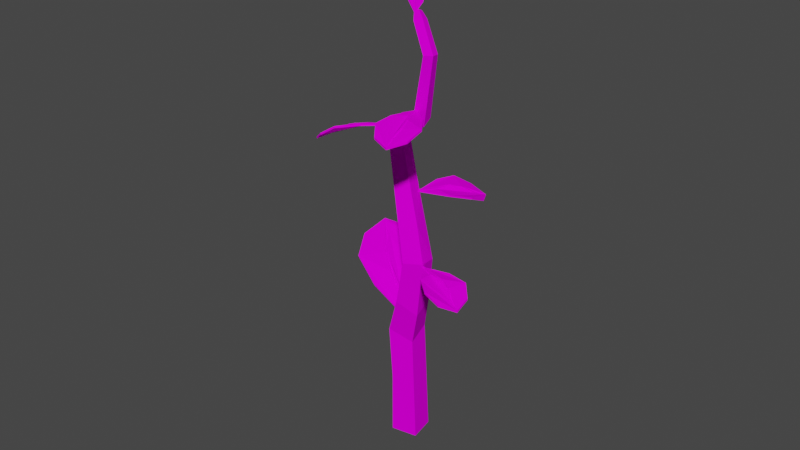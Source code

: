 # Source: plants.blend  (saved by Blender 2.92.15; exported with 4.5.12 LTS)
import bpy
from mathutils import Matrix  # noqa: F401  (used for matrix-valued properties, if any)

bpy.ops.wm.read_factory_settings(use_empty=True)
scene = bpy.context.scene
scene.name = 'Scene'

# ---- collections
col_collection = bpy.data.collections.new('Collection'); scene.collection.children.link(col_collection)

# ---- images (referenced by path relative to the original .blend; pixels are not part of the script)
import os
ASSET_DIR = os.environ.get("B2B_ASSET_DIR", "")  # directory of the original .blend (textures are referenced by path, not embedded)
HERE = os.path.dirname(os.path.abspath(__file__))  # packed textures are extracted next to this script under _unpacked/

def load_image(name, relpath, width, height, colorspace="sRGB"):
    """Load a texture the original file referenced (path relative to the .blend, or extracted next to this script)."""
    p = next((c for c in (os.path.join(HERE, relpath), os.path.join(ASSET_DIR, relpath)) if relpath and os.path.exists(c)), "")
    if p:
        img = bpy.data.images.load(p, check_existing=True)
        img.name = name
    else:  # same state as the original file: an image datablock whose file is absent (Cycles renders it pink)
        img = bpy.data.images.new(name, width, height)
        img.source = "FILE"
        img.filepath = "//" + (relpath or name)
    img.colorspace_settings.name = colorspace
    return img
img_colors_png = load_image('colors.png', 'colors.png', 1024, 1024, 'sRGB')

# ---- materials (node trees are filled in below, after node groups)
mat_material = bpy.data.materials.new('Material')
mat_material.alpha_threshold = 0.0
mat_material.use_transparent_shadow = False
mat_material.line_color = (0.0, 0.0, 0.0, 1.0)

# ---- material node trees
mat_material.use_nodes = True; mat_material.node_tree.nodes.clear()
_N = mat_material.node_tree.nodes; _L = mat_material.node_tree.links
n0 = _N.new('ShaderNodeOutputMaterial'); n0.name = 'Material Output'; n0.location = (300, 300)
n1 = _N.new('ShaderNodeBsdfPrincipled'); n1.name = 'Principled BSDF'; n1.location = (10, 300)
n1.distribution = 'GGX'
n1.subsurface_method = 'BURLEY'
n1.inputs[2].default_value = 0.0
n1.inputs[3].default_value = 1.45
n1.inputs[13].default_value = 0.0
n1.inputs[20].default_value = 0.0
n1.inputs[27].default_value = (0.0, 0.0, 0.0, 1.0)
n1.inputs[28].default_value = 1.0
n2 = _N.new('ShaderNodeTexImage'); n2.name = 'Image Texture'; n2.location = (-310, 170)
n2.image = img_colors_png
_L.new(n1.outputs[0], n0.inputs[0])
_L.new(n2.outputs[0], n1.inputs[0])
n0.is_active_output = True

# ---- world
world_world = bpy.data.worlds.new('World'); scene.world = world_world
world_world.use_nodes = True; world_world.node_tree.nodes.clear()
_N = world_world.node_tree.nodes; _L = world_world.node_tree.links
n0 = _N.new('ShaderNodeOutputWorld'); n0.name = 'World Output'; n0.location = (300, 300)
n1 = _N.new('ShaderNodeBackground'); n1.name = 'Background'; n1.location = (10, 300)
n1.inputs[0].default_value = (0.05088, 0.05088, 0.05088, 1.0)
_L.new(n1.outputs[0], n0.inputs[0])
n0.is_active_output = True
world_world.color = (0.05088, 0.05088, 0.05088)
world_world.use_sun_shadow = False
world_world.sun_shadow_jitter_overblur = 0.0

# ---- meshes
me_cube = bpy.data.meshes.new('Cube')
me_cube.from_pydata([(-0.02798, -0.03805, -0.01121), (-0.03546, 0.0293, -0.009231), (0.02864, 0.0353, 0.01124), (0.03537, -0.03154, 0.009059), (-0.335, 0.01638, 0.7432), (-0.2984, 0.0221, 0.744), (-0.2339, -0.04954, 0.6063), (-0.2225, -0.01124, 0.5802), (-0.2012, -0.0002787, 0.6223), (-0.1433, -0.03393, 0.4744), (-0.09063, -0.08187, 0.5095), (-0.1355, -0.0209, 0.3949), (-0.07537, -0.01161, 0.3821), (-0.06568, -0.06364, 0.3593), (-0.1275, -0.05308, 0.2674), (-0.1428, 0.0112, 0.2908), (-0.3117, -0.0899, 1.055), (-0.3101, -0.07839, 1.05), (-0.3023, -0.07573, 1.06), (-0.3038, -0.08725, 1.064), (-0.2407, -0.1051, 0.9934), (-0.2184, -0.103, 1.004), (-0.2151, -0.127, 1.007), (-0.3, -0.1016, 1.042), (-0.2973, -0.08146, 1.034), (-0.2836, -0.07683, 1.05), (-0.2863, -0.09696, 1.058), (-0.2328, -0.07304, 0.8505), (-0.2045, -0.06554, 0.8435), (-0.1991, -0.09208, 0.8295), (-0.2368, -0.1292, 0.9965), (-0.2882, -0.01384, 0.7339), (-0.2275, -0.099, 0.8364), (-0.3034, -0.01393, 0.7862), (-0.278, 0.003134, 0.7658), (-0.2052, -0.04162, 0.641), (-0.3271, -0.0179, 0.7339), (-0.299, 0.008591, 0.6869), (-0.2751, 0.01637, 0.7183), (-0.2762, -0.02004, 0.7283), (-0.1851, -0.06966, 0.5454), (-0.09638, -0.02849, 0.5007), (-0.1452, -0.06415, 0.578), (-0.1382, -0.08629, 0.4821), (-0.1251, -0.07422, 0.3676), (-0.1425, -0.00932, 0.3687), (-0.073, 0.01741, 0.2859), (-0.06137, -0.04325, 0.267), (-0.07726, -0.04352, 0.137), (-0.08261, 0.01785, 0.1339), (-0.4636, -0.08157, 0.6391), (-0.4662, -0.08077, 0.643), (-0.4545, -0.03894, 0.6477), (-0.4571, -0.03814, 0.6517), (-0.4294, -0.01029, 0.675), (-0.432, -0.009496, 0.6789), (-0.3819, -0.006449, 0.7055), (-0.3845, -0.005651, 0.7094), (-0.3199, -0.01976, 0.7415), (-0.3225, -0.01896, 0.7455), (-0.3681, -0.07422, 0.7284), (-0.3707, -0.07343, 0.7323), (-0.4098, -0.1061, 0.7074), (-0.4125, -0.1053, 0.7113), (-0.4407, -0.1067, 0.6706), (-0.4433, -0.1059, 0.6746), (-0.3291, -0.01747, 0.741), (-0.3279, -0.02552, 0.7434), (-0.3625, -0.036, 0.7265), (-0.3921, -0.05392, 0.7153), (-0.4181, -0.06712, 0.6947), (-0.4382, -0.06911, 0.6686), (-0.4529, -0.07602, 0.653), (-0.4394, -0.06526, 0.6669), (-0.4186, -0.06298, 0.6935), (-0.3947, -0.04975, 0.7129), (-0.3628, -0.03153, 0.7253), (-0.3286, -0.02502, 0.7441), (-0.323, -0.01915, 0.7465), (-0.3294, -0.0183, 0.7422), (-0.3631, -0.03591, 0.7273), (-0.3929, -0.05273, 0.7158), (-0.4189, -0.06569, 0.6951), (-0.4387, -0.06906, 0.6695), (-0.4534, -0.07605, 0.6539), (-0.4397, -0.0659, 0.668), (-0.4193, -0.06224, 0.6941), (-0.3953, -0.04938, 0.7137), (-0.3632, -0.03216, 0.7264), (-0.1017, 0.1503, 0.6146), (-0.1021, 0.1504, 0.6194), (-0.08554, 0.1104, 0.6255), (-0.08595, 0.1104, 0.6303), (-0.09733, 0.06689, 0.6383), (-0.09775, 0.06692, 0.6431), (-0.1381, 0.02787, 0.6347), (-0.1385, 0.0279, 0.6395), (-0.2004, -0.00826, 0.623), (-0.2008, -0.008225, 0.6278), (-0.2003, 0.06539, 0.629), (-0.2007, 0.06542, 0.6338), (-0.1853, 0.12, 0.6303), (-0.1857, 0.12, 0.6351), (-0.1477, 0.1479, 0.6199), (-0.1482, 0.1479, 0.6247), (-0.1938, -0.004292, 0.6286), (-0.2007, 0.0005413, 0.6279), (-0.1788, 0.03351, 0.6329), (-0.1674, 0.0677, 0.6377), (-0.1496, 0.09843, 0.6341), (-0.1249, 0.1184, 0.6253), (-0.1121, 0.1363, 0.6203), (-0.1209, 0.1166, 0.6255), (-0.1461, 0.0959, 0.6344), (-0.1621, 0.06667, 0.6383), (-0.1752, 0.03057, 0.6332), (-0.2005, 0.0003634, 0.629), (-0.2012, -0.008017, 0.6288), (-0.1948, -0.003729, 0.6295), (-0.1789, 0.03357, 0.6339), (-0.1666, 0.06714, 0.6388), (-0.1485, 0.09773, 0.6352), (-0.1251, 0.1184, 0.6263), (-0.1124, 0.1364, 0.6213), (-0.1217, 0.117, 0.6265), (-0.1457, 0.09558, 0.6355), (-0.162, 0.06656, 0.6393), (-0.176, 0.03103, 0.6341), (0.06693, -0.1704, 0.5218), (0.06549, -0.1707, 0.5264), (0.02631, -0.1879, 0.5176), (0.02487, -0.1882, 0.5222), (-0.01947, -0.1781, 0.518), (-0.02091, -0.1784, 0.5225), (-0.05732, -0.1371, 0.5084), (-0.05876, -0.1374, 0.513), (-0.09091, -0.07378, 0.4951), (-0.09234, -0.07407, 0.4997), (-0.0226, -0.07485, 0.5233), (-0.02404, -0.07514, 0.5279), (0.02963, -0.08997, 0.539), (0.02819, -0.09027, 0.5436), (0.06103, -0.1256, 0.5325), (0.05959, -0.1259, 0.5371), (-0.08851, -0.08116, 0.5006), (-0.08402, -0.07421, 0.5025), (-0.05318, -0.09668, 0.5142), (-0.02159, -0.1087, 0.5275), (0.009532, -0.1258, 0.5311), (0.03225, -0.149, 0.5254), (0.05138, -0.1609, 0.5244), (0.03067, -0.153, 0.5245), (0.007182, -0.1293, 0.5301), (-0.02251, -0.114, 0.527), (-0.0559, -0.1002, 0.513), (-0.0845, -0.07458, 0.5034), (-0.09247, -0.0738, 0.5008), (-0.0883, -0.0803, 0.5018), (-0.05345, -0.09667, 0.5152), (-0.02242, -0.1097, 0.5283), (0.008581, -0.127, 0.5317), (0.03201, -0.1489, 0.5264), (0.05117, -0.1608, 0.5254), (0.03077, -0.1523, 0.5256), (0.006582, -0.1299, 0.5309), (-0.02293, -0.1142, 0.5279), (-0.0558, -0.09957, 0.5141), (-0.356, 0.18, 0.3664), (-0.3558, 0.1777, 0.3706), (-0.2861, 0.1933, 0.3803), (-0.2859, 0.191, 0.3846), (-0.2167, 0.1638, 0.376), (-0.2165, 0.1616, 0.3802), (-0.1628, 0.09795, 0.3371), (-0.1626, 0.09566, 0.3414), (-0.1193, 0.003573, 0.2764), (-0.119, 0.001284, 0.2806), (-0.2392, 0.01428, 0.2959), (-0.239, 0.01199, 0.3001), (-0.3248, 0.04551, 0.3176), (-0.3246, 0.04323, 0.3219), (-0.3625, 0.1096, 0.3391), (-0.3623, 0.1073, 0.3433), (-0.1237, 0.01216, 0.2869), (-0.1333, 0.002916, 0.2824), (-0.1817, 0.03934, 0.3084), (-0.2346, 0.06034, 0.3272), (-0.2809, 0.09332, 0.3419), (-0.3084, 0.1364, 0.3544), (-0.3351, 0.1602, 0.3619), (-0.3045, 0.142, 0.3571), (-0.2759, 0.09798, 0.3441), (-0.2316, 0.06784, 0.3312), (-0.176, 0.04403, 0.3106), (-0.1329, 0.00284, 0.2835), (-0.1194, 0.0003464, 0.2813), (-0.1248, 0.01043, 0.2872), (-0.1817, 0.03875, 0.3093), (-0.2334, 0.06112, 0.3287), (-0.2794, 0.0944, 0.3435), (-0.3085, 0.1358, 0.3553), (-0.3353, 0.1594, 0.3627), (-0.3054, 0.1405, 0.3575), (-0.2752, 0.09821, 0.3454), (-0.2313, 0.06761, 0.3322), (-0.1769, 0.04255, 0.311), (-0.1713, -0.277, 0.8447), (-0.1728, -0.2773, 0.8493), (-0.2133, -0.2625, 0.8421), (-0.2147, -0.2628, 0.8467), (-0.2413, -0.2258, 0.8497), (-0.2427, -0.2261, 0.8543), (-0.2425, -0.1693, 0.8527), (-0.2439, -0.1696, 0.8572), (-0.2256, -0.09839, 0.8557), (-0.2271, -0.09869, 0.8603), (-0.1759, -0.1496, 0.8748), (-0.1774, -0.1499, 0.8794), (-0.1471, -0.198, 0.881), (-0.1486, -0.1982, 0.8856), (-0.1467, -0.2429, 0.8642), (-0.1482, -0.2432, 0.8688), (-0.2289, -0.1065, 0.8593), (-0.221, -0.1048, 0.8619), (-0.213, -0.1437, 0.8654), (-0.1976, -0.1759, 0.8724), (-0.1855, -0.2093, 0.8689), (-0.1835, -0.2397, 0.8563), (-0.1769, -0.2605, 0.8508), (-0.1873, -0.2414, 0.8549), (-0.1896, -0.2101, 0.8676), (-0.2017, -0.179, 0.871), (-0.2173, -0.1443, 0.8639), (-0.2216, -0.1049, 0.8628), (-0.227, -0.09865, 0.8614), (-0.2282, -0.1063, 0.8606), (-0.2132, -0.1438, 0.8664), (-0.1989, -0.1762, 0.8731), (-0.1871, -0.2097, 0.8694), (-0.1837, -0.2397, 0.8574), (-0.177, -0.2605, 0.8519), (-0.1868, -0.2412, 0.8561), (-0.1905, -0.2104, 0.8683), (-0.2023, -0.1792, 0.8719), (-0.2169, -0.1441, 0.8652), (-0.3825, -0.02162, 1.082), (-0.3814, -0.02188, 1.084), (-0.3591, -0.01603, 1.077), (-0.358, -0.01629, 1.08), (-0.3355, -0.02602, 1.074), (-0.3344, -0.02628, 1.076), (-0.3202, -0.05138, 1.064), (-0.3191, -0.05164, 1.066), (-0.3099, -0.08821, 1.051), (-0.3088, -0.08847, 1.053), (-0.3447, -0.08237, 1.072), (-0.3436, -0.08263, 1.074), (-0.3701, -0.06984, 1.085), (-0.369, -0.07009, 1.087), (-0.3835, -0.04701, 1.085), (-0.3824, -0.04727, 1.088), (-0.31, -0.0843, 1.054), (-0.3131, -0.08771, 1.056), (-0.3265, -0.07315, 1.065), (-0.3413, -0.06427, 1.076), (-0.3559, -0.05206, 1.081), (-0.366, -0.03691, 1.08), (-0.375, -0.02848, 1.082), (-0.3648, -0.03486, 1.08), (-0.3543, -0.05034, 1.08), (-0.3402, -0.06145, 1.075), (-0.3247, -0.07143, 1.065), (-0.3127, -0.08762, 1.056), (-0.3087, -0.08869, 1.054), (-0.3102, -0.08482, 1.055), (-0.3263, -0.07324, 1.066), (-0.3407, -0.06386, 1.076), (-0.3552, -0.05154, 1.081), (-0.3658, -0.03702, 1.081), (-0.3749, -0.02863, 1.082), (-0.3648, -0.03529, 1.08), (-0.3539, -0.05013, 1.08), (-0.3399, -0.06141, 1.076), (-0.3247, -0.07185, 1.065)], [], [(19, 17, 16), (34, 31, 5), (32, 33, 36), (29, 34, 28), (38, 35, 8), (37, 6, 36), (31, 36, 39), (7, 41, 9), (8, 42, 41), (7, 40, 6), (46, 15, 45), (13, 44, 47), (46, 49, 15), (20, 30, 23, 24), (19, 18, 17), (21, 20, 24, 25), (21, 25, 26, 22), (30, 22, 26, 23), (24, 23, 16, 17), (24, 17, 18, 25), (26, 25, 18, 19), (26, 19, 16, 23), (32, 30, 20, 27), (28, 27, 20, 21), (29, 28, 21, 22), (29, 22, 30, 32), (5, 4, 33, 34), (33, 4, 36), (36, 31, 29, 32), (29, 31, 34), (33, 27, 28, 34), (32, 27, 33), (8, 7, 37, 38), (37, 7, 6), (35, 39, 36, 6), (38, 39, 35), (37, 4, 5, 38), (36, 4, 37), (38, 5, 31, 39), (43, 40, 7, 9), (10, 42, 40, 43), (41, 42, 10), (42, 35, 6, 40), (7, 8, 41), (8, 35, 42), (11, 44, 43, 9), (11, 9, 41, 12), (12, 41, 10, 13), (44, 13, 10, 43), (15, 14, 44, 45), (45, 11, 12, 46), (47, 44, 14), (44, 11, 45), (46, 12, 13, 47), (0, 48, 49, 1), (2, 1, 49, 46), (3, 2, 46, 47), (3, 47, 48, 0), (49, 48, 14, 15), (3, 0, 1, 2), (47, 14, 48), (50, 51, 53, 52), (52, 53, 55, 54), (54, 55, 57, 56), (56, 57, 66, 59, 58), (58, 59, 67, 61, 60), (60, 61, 63, 62), (53, 51, 65, 63, 61, 67, 68, 69, 70, 71, 72, 73, 74, 75, 76, 66, 57, 55), (62, 63, 65, 64), (64, 65, 51, 50), (50, 52, 54, 56, 58, 60, 62, 64), (74, 73, 85, 86), (79, 88, 87, 86, 85, 84, 83, 82, 81, 80, 77, 78), (71, 70, 82, 83), (68, 67, 77, 80), (75, 74, 86, 87), (72, 71, 83, 84), (69, 68, 80, 81), (76, 75, 87, 88), (59, 66, 79, 78), (73, 72, 84, 85), (67, 59, 78, 77), (70, 69, 81, 82), (66, 76, 88, 79), (89, 90, 92, 91), (91, 92, 94, 93), (93, 94, 96, 95), (95, 96, 105, 98, 97), (97, 98, 106, 100, 99), (99, 100, 102, 101), (92, 90, 104, 102, 100, 106, 107, 108, 109, 110, 111, 112, 113, 114, 115, 105, 96, 94), (101, 102, 104, 103), (103, 104, 90, 89), (89, 91, 93, 95, 97, 99, 101, 103), (113, 112, 124, 125), (118, 127, 126, 125, 124, 123, 122, 121, 120, 119, 116, 117), (110, 109, 121, 122), (107, 106, 116, 119), (114, 113, 125, 126), (111, 110, 122, 123), (108, 107, 119, 120), (115, 114, 126, 127), (98, 105, 118, 117), (112, 111, 123, 124), (106, 98, 117, 116), (109, 108, 120, 121), (105, 115, 127, 118), (128, 129, 131, 130), (130, 131, 133, 132), (132, 133, 135, 134), (134, 135, 144, 137, 136), (136, 137, 145, 139, 138), (138, 139, 141, 140), (131, 129, 143, 141, 139, 145, 146, 147, 148, 149, 150, 151, 152, 153, 154, 144, 135, 133), (140, 141, 143, 142), (142, 143, 129, 128), (128, 130, 132, 134, 136, 138, 140, 142), (152, 151, 163, 164), (157, 166, 165, 164, 163, 162, 161, 160, 159, 158, 155, 156), (149, 148, 160, 161), (146, 145, 155, 158), (153, 152, 164, 165), (150, 149, 161, 162), (147, 146, 158, 159), (154, 153, 165, 166), (137, 144, 157, 156), (151, 150, 162, 163), (145, 137, 156, 155), (148, 147, 159, 160), (144, 154, 166, 157), (167, 168, 170, 169), (169, 170, 172, 171), (171, 172, 174, 173), (173, 174, 183, 176, 175), (175, 176, 184, 178, 177), (177, 178, 180, 179), (170, 168, 182, 180, 178, 184, 185, 186, 187, 188, 189, 190, 191, 192, 193, 183, 174, 172), (179, 180, 182, 181), (181, 182, 168, 167), (167, 169, 171, 173, 175, 177, 179, 181), (191, 190, 202, 203), (196, 205, 204, 203, 202, 201, 200, 199, 198, 197, 194, 195), (188, 187, 199, 200), (185, 184, 194, 197), (192, 191, 203, 204), (189, 188, 200, 201), (186, 185, 197, 198), (193, 192, 204, 205), (176, 183, 196, 195), (190, 189, 201, 202), (184, 176, 195, 194), (187, 186, 198, 199), (183, 193, 205, 196), (206, 207, 209, 208), (208, 209, 211, 210), (210, 211, 213, 212), (212, 213, 222, 215, 214), (214, 215, 223, 217, 216), (216, 217, 219, 218), (209, 207, 221, 219, 217, 223, 224, 225, 226, 227, 228, 229, 230, 231, 232, 222, 213, 211), (218, 219, 221, 220), (220, 221, 207, 206), (206, 208, 210, 212, 214, 216, 218, 220), (230, 229, 241, 242), (235, 244, 243, 242, 241, 240, 239, 238, 237, 236, 233, 234), (227, 226, 238, 239), (224, 223, 233, 236), (231, 230, 242, 243), (228, 227, 239, 240), (225, 224, 236, 237), (232, 231, 243, 244), (215, 222, 235, 234), (229, 228, 240, 241), (223, 215, 234, 233), (226, 225, 237, 238), (222, 232, 244, 235), (245, 246, 248, 247), (247, 248, 250, 249), (249, 250, 252, 251), (251, 252, 261, 254, 253), (253, 254, 262, 256, 255), (255, 256, 258, 257), (248, 246, 260, 258, 256, 262, 263, 264, 265, 266, 267, 268, 269, 270, 271, 261, 252, 250), (257, 258, 260, 259), (259, 260, 246, 245), (245, 247, 249, 251, 253, 255, 257, 259), (269, 268, 280, 281), (274, 283, 282, 281, 280, 279, 278, 277, 276, 275, 272, 273), (266, 265, 277, 278), (263, 262, 272, 275), (270, 269, 281, 282), (267, 266, 278, 279), (264, 263, 275, 276), (271, 270, 282, 283), (254, 261, 274, 273), (268, 267, 279, 280), (262, 254, 273, 272), (265, 264, 276, 277), (261, 271, 283, 274)])
_uv = me_cube.uv_layers.new(name='UVMap')
_uv.uv.foreach_set('vector', [0.389, 0.4688, 0.389, 0.4688, 0.389, 0.4688, 0.389, 0.4688, 0.389, 0.4688, 0.389, 0.4688, 0.389, 0.4688, 0.389, 0.4688, 0.389, 0.4688, 0.389, 0.4687, 0.389, 0.4688, 0.389, 0.4688, 0.389, 0.4688, 0.389, 0.4688, 0.389, 0.4688, 0.389, 0.4688, 0.389, 0.4688, 0.389, 0.4688, 0.389, 0.4688, 0.389, 0.4688, 0.389, 0.4688, 0.389, 0.4688, 0.389, 0.4688, 0.389, 0.4688, 0.389, 0.4688, 0.389, 0.4688, 0.389, 0.4688, 0.389, 0.4688, 0.389, 0.4688, 0.389, 0.4688, 0.389, 0.4688, 0.389, 0.4688, 0.389, 0.4688, 0.389, 0.4688, 0.389, 0.4688, 0.389, 0.4688, 0.389, 0.4688, 0.389, 0.4688, 0.389, 0.4688, 0.389, 0.4687, 0.389, 0.4688, 0.389, 0.4688, 0.389, 0.4688, 0.389, 0.4688, 0.389, 0.4688, 0.389, 0.4688, 0.389, 0.4688, 0.389, 0.4687, 0.389, 0.4688, 0.389, 0.4688, 0.389, 0.4688, 0.389, 0.4688, 0.389, 0.4688, 0.389, 0.4688, 0.389, 0.4688, 0.389, 0.4688, 0.389, 0.4688, 0.389, 0.4688, 0.389, 0.4688, 0.389, 0.4688, 0.389, 0.4688, 0.389, 0.4688, 0.389, 0.4688, 0.389, 0.4688, 0.389, 0.4688, 0.389, 0.4688, 0.389, 0.4688, 0.389, 0.4688, 0.389, 0.4688, 0.389, 0.4688, 0.389, 0.4688, 0.389, 0.4688, 0.389, 0.4688, 0.389, 0.4688, 0.389, 0.4688, 0.389, 0.4688, 0.389, 0.4687, 0.389, 0.4688, 0.389, 0.4688, 0.389, 0.4688, 0.389, 0.4687, 0.389, 0.4688, 0.389, 0.4687, 0.389, 0.4688, 0.389, 0.4688, 0.389, 0.4688, 0.389, 0.4687, 0.389, 0.4688, 0.389, 0.4688, 0.389, 0.4688, 0.389, 0.4688, 0.389, 0.4688, 0.389, 0.4688, 0.389, 0.4688, 0.389, 0.4688, 0.389, 0.4688, 0.389, 0.4688, 0.389, 0.4688, 0.389, 0.4688, 0.389, 0.4687, 0.389, 0.4688, 0.389, 0.4687, 0.389, 0.4688, 0.389, 0.4688, 0.389, 0.4688, 0.389, 0.4688, 0.389, 0.4688, 0.389, 0.4688, 0.389, 0.4688, 0.389, 0.4688, 0.389, 0.4688, 0.389, 0.4688, 0.389, 0.4688, 0.389, 0.4688, 0.389, 0.4688, 0.389, 0.4688, 0.389, 0.4688, 0.389, 0.4688, 0.389, 0.4688, 0.389, 0.4688, 0.389, 0.4688, 0.389, 0.4688, 0.389, 0.4688, 0.389, 0.4688, 0.389, 0.4688, 0.389, 0.4688, 0.389, 0.4688, 0.389, 0.4688, 0.389, 0.4688, 0.389, 0.4688, 0.389, 0.4688, 0.389, 0.4688, 0.389, 0.4688, 0.389, 0.4688, 0.389, 0.4688, 0.389, 0.4688, 0.389, 0.4688, 0.389, 0.4688, 0.389, 0.4688, 0.389, 0.4688, 0.389, 0.4688, 0.389, 0.4688, 0.389, 0.4688, 0.389, 0.4688, 0.389, 0.4688, 0.389, 0.4688, 0.389, 0.4688, 0.389, 0.4688, 0.389, 0.4688, 0.389, 0.4688, 0.389, 0.4688, 0.389, 0.4688, 0.389, 0.4688, 0.389, 0.4688, 0.389, 0.4688, 0.389, 0.4688, 0.389, 0.4688, 0.389, 0.4688, 0.389, 0.4688, 0.389, 0.4688, 0.389, 0.4688, 0.389, 0.4688, 0.389, 0.4688, 0.389, 0.4688, 0.389, 0.4688, 0.389, 0.4688, 0.389, 0.4688, 0.389, 0.4688, 0.389, 0.4688, 0.389, 0.4688, 0.389, 0.4688, 0.389, 0.4688, 0.389, 0.4688, 0.389, 0.4688, 0.389, 0.4688, 0.389, 0.4688, 0.389, 0.4688, 0.389, 0.4688, 0.389, 0.4688, 0.389, 0.4688, 0.389, 0.4688, 0.389, 0.4688, 0.389, 0.4688, 0.389, 0.4688, 0.389, 0.4688, 0.389, 0.4688, 0.389, 0.4688, 0.389, 0.4688, 0.389, 0.4688, 0.389, 0.4688, 0.389, 0.4688, 0.389, 0.4688, 0.389, 0.4688, 0.389, 0.4688, 0.389, 0.4688, 0.389, 0.4688, 0.389, 0.4688, 0.389, 0.4688, 0.389, 0.4688, 0.389, 0.4688, 0.389, 0.4688, 0.389, 0.4688, 0.389, 0.4688, 0.389, 0.4688, 0.389, 0.4688, 0.389, 0.4688, 0.389, 0.4688, 0.389, 0.4688, 0.389, 0.4688, 0.389, 0.4688, 0.389, 0.4688, 0.389, 0.4688, 0.389, 0.4688, 0.389, 0.4688, 0.389, 0.4688, 0.389, 0.4688, 0.389, 0.4688, 0.389, 0.4688, 0.41, 0.4112, 0.41, 0.4112, 0.41, 0.4112, 0.41, 0.4112, 0.41, 0.4112, 0.41, 0.4112, 0.41, 0.4112, 0.41, 0.4112, 0.41, 0.4112, 0.41, 0.4112, 0.41, 0.4112, 0.41, 0.4112, 0.41, 0.4112, 0.41, 0.4112, 0.41, 0.4112, 0.41, 0.4112, 0.41, 0.4112, 0.41, 0.4112, 0.41, 0.4112, 0.41, 0.4112, 0.41, 0.4112, 0.41, 0.4112, 0.41, 0.4112, 0.41, 0.4112, 0.41, 0.4112, 0.41, 0.4112, 0.41, 0.4112, 0.41, 0.4112, 0.41, 0.4112, 0.41, 0.4112, 0.41, 0.4112, 0.41, 0.4112, 0.41, 0.4112, 0.41, 0.4112, 0.41, 0.4113, 0.41, 0.4112, 0.41, 0.4112, 0.41, 0.4112, 0.41, 0.4112, 0.41, 0.4112, 0.41, 0.4112, 0.41, 0.4112, 0.41, 0.4112, 0.41, 0.4112, 0.41, 0.4112, 0.41, 0.4112, 0.41, 0.4112, 0.41, 0.4112, 0.41, 0.4112, 0.41, 0.4112, 0.41, 0.4112, 0.41, 0.4112, 0.41, 0.4112, 0.41, 0.4112, 0.41, 0.4112, 0.41, 0.4112, 0.41, 0.4112, 0.41, 0.4112, 0.41, 0.4112, 0.41, 0.4112, 0.41, 0.4112, 0.41, 0.4112, 0.41, 0.4112, 0.41, 0.4112, 0.4005, 0.6612, 0.4005, 0.6612, 0.4005, 0.6612, 0.4005, 0.6612, 0.4005, 0.6612, 0.4005, 0.6612, 0.4005, 0.6612, 0.4005, 0.6612, 0.4005, 0.6612, 0.4005, 0.6612, 0.4005, 0.6612, 0.4005, 0.6612, 0.41, 0.4112, 0.41, 0.4113, 0.41, 0.4113, 0.41, 0.4112, 0.41, 0.4112, 0.41, 0.4112, 0.41, 0.4112, 0.41, 0.4112, 0.41, 0.4112, 0.41, 0.4112, 0.41, 0.4112, 0.41, 0.4112, 0.41, 0.4112, 0.41, 0.4112, 0.41, 0.4112, 0.41, 0.4112, 0.41, 0.4112, 0.41, 0.4112, 0.41, 0.4112, 0.41, 0.4112, 0.41, 0.4112, 0.41, 0.4112, 0.41, 0.4112, 0.41, 0.4112, 0.41, 0.4112, 0.41, 0.4112, 0.41, 0.4112, 0.41, 0.4112, 0.41, 0.4112, 0.41, 0.4112, 0.41, 0.4112, 0.41, 0.4112, 0.41, 0.4112, 0.41, 0.4112, 0.41, 0.4112, 0.41, 0.4112, 0.41, 0.4113, 0.41, 0.4112, 0.41, 0.4112, 0.41, 0.4113, 0.41, 0.4112, 0.41, 0.4112, 0.41, 0.4112, 0.41, 0.4112, 0.41, 0.4112, 0.41, 0.4112, 0.41, 0.4112, 0.41, 0.4112, 0.41, 0.4112, 0.41, 0.4112, 0.41, 0.4112, 0.41, 0.4112, 0.41, 0.4112, 0.41, 0.4112, 0.41, 0.4112, 0.41, 0.4112, 0.41, 0.4112, 0.41, 0.4112, 0.41, 0.4112, 0.41, 0.4112, 0.41, 0.4112, 0.41, 0.4112, 0.41, 0.4112, 0.41, 0.4112, 0.41, 0.4112, 0.41, 0.4112, 0.41, 0.4112, 0.41, 0.4112, 0.41, 0.4112, 0.41, 0.4112, 0.41, 0.4112, 0.41, 0.4112, 0.41, 0.4112, 0.41, 0.4112, 0.41, 0.4112, 0.41, 0.4112, 0.41, 0.4112, 0.41, 0.4112, 0.41, 0.4113, 0.41, 0.4112, 0.41, 0.4112, 0.41, 0.4112, 0.41, 0.4112, 0.41, 0.4112, 0.41, 0.4112, 0.41, 0.4112, 0.41, 0.4112, 0.41, 0.4112, 0.41, 0.4112, 0.41, 0.4112, 0.41, 0.4112, 0.41, 0.4112, 0.41, 0.4112, 0.41, 0.4112, 0.41, 0.4112, 0.41, 0.4112, 0.41, 0.4112, 0.41, 0.4112, 0.41, 0.4112, 0.41, 0.4112, 0.41, 0.4112, 0.41, 0.4112, 0.41, 0.4112, 0.41, 0.4112, 0.41, 0.4112, 0.41, 0.4112, 0.41, 0.4112, 0.41, 0.4112, 0.4005, 0.6612, 0.4005, 0.6612, 0.4005, 0.6612, 0.4005, 0.6612, 0.4005, 0.6612, 0.4005, 0.6612, 0.4005, 0.6612, 0.4005, 0.6612, 0.4005, 0.6612, 0.4005, 0.6612, 0.4005, 0.6612, 0.4005, 0.6612, 0.41, 0.4112, 0.41, 0.4113, 0.41, 0.4113, 0.41, 0.4112, 0.41, 0.4112, 0.41, 0.4112, 0.41, 0.4112, 0.41, 0.4112, 0.41, 0.4112, 0.41, 0.4112, 0.41, 0.4112, 0.41, 0.4112, 0.41, 0.4112, 0.41, 0.4112, 0.41, 0.4112, 0.41, 0.4112, 0.41, 0.4112, 0.41, 0.4112, 0.41, 0.4112, 0.41, 0.4112, 0.41, 0.4112, 0.41, 0.4112, 0.41, 0.4112, 0.41, 0.4112, 0.41, 0.4112, 0.41, 0.4112, 0.41, 0.4112, 0.41, 0.4112, 0.41, 0.4112, 0.41, 0.4112, 0.41, 0.4112, 0.41, 0.4112, 0.41, 0.4112, 0.41, 0.4112, 0.41, 0.4112, 0.41, 0.4112, 0.41, 0.4113, 0.41, 0.4112, 0.41, 0.4112, 0.41, 0.4113, 0.41, 0.4112, 0.41, 0.4112, 0.41, 0.4112, 0.41, 0.4112, 0.41, 0.4112, 0.41, 0.4112, 0.41, 0.4112, 0.41, 0.4112, 0.41, 0.4112, 0.41, 0.4112, 0.41, 0.4112, 0.41, 0.4112, 0.41, 0.4112, 0.41, 0.4112, 0.41, 0.4112, 0.41, 0.4112, 0.41, 0.4112, 0.41, 0.4112, 0.41, 0.4112, 0.41, 0.4112, 0.41, 0.4112, 0.41, 0.4112, 0.41, 0.4112, 0.41, 0.4112, 0.41, 0.4112, 0.41, 0.4112, 0.41, 0.4112, 0.41, 0.4112, 0.41, 0.4112, 0.41, 0.4112, 0.41, 0.4112, 0.41, 0.4112, 0.41, 0.4112, 0.41, 0.4112, 0.41, 0.4112, 0.41, 0.4112, 0.41, 0.4112, 0.41, 0.4112, 0.41, 0.4113, 0.41, 0.4112, 0.41, 0.4112, 0.41, 0.4112, 0.41, 0.4112, 0.41, 0.4112, 0.41, 0.4112, 0.41, 0.4112, 0.41, 0.4112, 0.41, 0.4112, 0.41, 0.4112, 0.41, 0.4112, 0.41, 0.4112, 0.41, 0.4112, 0.41, 0.4112, 0.41, 0.4112, 0.41, 0.4112, 0.41, 0.4112, 0.41, 0.4112, 0.41, 0.4112, 0.41, 0.4112, 0.41, 0.4112, 0.41, 0.4112, 0.41, 0.4112, 0.41, 0.4112, 0.41, 0.4112, 0.41, 0.4112, 0.41, 0.4112, 0.41, 0.4112, 0.41, 0.4112, 0.4005, 0.6612, 0.4005, 0.6612, 0.4005, 0.6612, 0.4005, 0.6612, 0.4005, 0.6612, 0.4005, 0.6612, 0.4005, 0.6612, 0.4005, 0.6612, 0.4005, 0.6612, 0.4005, 0.6612, 0.4005, 0.6612, 0.4005, 0.6612, 0.41, 0.4112, 0.41, 0.4113, 0.41, 0.4113, 0.41, 0.4112, 0.41, 0.4112, 0.41, 0.4112, 0.41, 0.4112, 0.41, 0.4112, 0.41, 0.4112, 0.41, 0.4112, 0.41, 0.4112, 0.41, 0.4112, 0.41, 0.4112, 0.41, 0.4112, 0.41, 0.4112, 0.41, 0.4112, 0.41, 0.4112, 0.41, 0.4112, 0.41, 0.4112, 0.41, 0.4112, 0.41, 0.4112, 0.41, 0.4112, 0.41, 0.4112, 0.41, 0.4112, 0.41, 0.4112, 0.41, 0.4112, 0.41, 0.4112, 0.41, 0.4112, 0.41, 0.4112, 0.41, 0.4112, 0.41, 0.4112, 0.41, 0.4112, 0.41, 0.4112, 0.41, 0.4112, 0.41, 0.4112, 0.41, 0.4112, 0.41, 0.4113, 0.41, 0.4112, 0.41, 0.4112, 0.41, 0.4113, 0.41, 0.4112, 0.41, 0.4112, 0.41, 0.4112, 0.41, 0.4112, 0.41, 0.4112, 0.41, 0.4112, 0.41, 0.4112, 0.41, 0.4112, 0.41, 0.4112, 0.41, 0.4112, 0.41, 0.4112, 0.41, 0.4112, 0.41, 0.4112, 0.41, 0.4112, 0.41, 0.4112, 0.41, 0.4112, 0.41, 0.4112, 0.41, 0.4112, 0.41, 0.4112, 0.41, 0.4112, 0.41, 0.4112, 0.41, 0.4112, 0.41, 0.4112, 0.41, 0.4112, 0.41, 0.4112, 0.41, 0.4112, 0.41, 0.4112, 0.41, 0.4112, 0.41, 0.4112, 0.41, 0.4112, 0.41, 0.4112, 0.41, 0.4112, 0.41, 0.4112, 0.41, 0.4112, 0.41, 0.4112, 0.41, 0.4112, 0.41, 0.4112, 0.41, 0.4112, 0.41, 0.4113, 0.41, 0.4112, 0.41, 0.4112, 0.41, 0.4112, 0.41, 0.4112, 0.41, 0.4112, 0.41, 0.4112, 0.41, 0.4112, 0.41, 0.4112, 0.41, 0.4112, 0.41, 0.4112, 0.41, 0.4112, 0.41, 0.4112, 0.41, 0.4112, 0.41, 0.4112, 0.41, 0.4112, 0.41, 0.4112, 0.41, 0.4112, 0.41, 0.4112, 0.41, 0.4112, 0.41, 0.4112, 0.41, 0.4112, 0.41, 0.4112, 0.41, 0.4112, 0.41, 0.4112, 0.41, 0.4112, 0.41, 0.4112, 0.41, 0.4112, 0.41, 0.4112, 0.41, 0.4112, 0.4005, 0.6612, 0.4005, 0.6612, 0.4005, 0.6612, 0.4005, 0.6612, 0.4005, 0.6612, 0.4005, 0.6612, 0.4005, 0.6612, 0.4005, 0.6612, 0.4005, 0.6612, 0.4005, 0.6612, 0.4005, 0.6612, 0.4005, 0.6612, 0.41, 0.4112, 0.41, 0.4113, 0.41, 0.4113, 0.41, 0.4112, 0.41, 0.4112, 0.41, 0.4112, 0.41, 0.4112, 0.41, 0.4112, 0.41, 0.4112, 0.41, 0.4112, 0.41, 0.4112, 0.41, 0.4112, 0.41, 0.4112, 0.41, 0.4112, 0.41, 0.4112, 0.41, 0.4112, 0.41, 0.4112, 0.41, 0.4112, 0.41, 0.4112, 0.41, 0.4112, 0.41, 0.4112, 0.41, 0.4112, 0.41, 0.4112, 0.41, 0.4112, 0.41, 0.4112, 0.41, 0.4112, 0.41, 0.4112, 0.41, 0.4112, 0.41, 0.4112, 0.41, 0.4112, 0.41, 0.4112, 0.41, 0.4112, 0.41, 0.4112, 0.41, 0.4112, 0.41, 0.4112, 0.41, 0.4112, 0.41, 0.4113, 0.41, 0.4112, 0.41, 0.4112, 0.41, 0.4113, 0.41, 0.4112, 0.41, 0.4112, 0.41, 0.4112, 0.41, 0.4112, 0.41, 0.4112, 0.41, 0.4112, 0.41, 0.4112, 0.41, 0.4112, 0.41, 0.4112, 0.41, 0.4112, 0.41, 0.4112, 0.41, 0.4112, 0.41, 0.4112, 0.41, 0.4112, 0.41, 0.4112, 0.41, 0.4112, 0.41, 0.4112, 0.41, 0.4112, 0.41, 0.4112, 0.41, 0.4112, 0.41, 0.4112, 0.41, 0.4112, 0.41, 0.4112, 0.41, 0.4112, 0.41, 0.4112, 0.41, 0.4112, 0.41, 0.4112, 0.41, 0.4112, 0.41, 0.4112, 0.41, 0.4112, 0.41, 0.4112, 0.41, 0.4112, 0.41, 0.4112, 0.41, 0.4112, 0.41, 0.4112, 0.41, 0.4112, 0.41, 0.4112, 0.41, 0.4112, 0.41, 0.4113, 0.41, 0.4112, 0.41, 0.4112, 0.41, 0.4112, 0.41, 0.4112, 0.41, 0.4112, 0.41, 0.4112, 0.41, 0.4112, 0.41, 0.4112, 0.41, 0.4112, 0.41, 0.4112, 0.41, 0.4112, 0.41, 0.4112, 0.41, 0.4112, 0.41, 0.4112, 0.41, 0.4112, 0.41, 0.4112, 0.41, 0.4112, 0.41, 0.4112, 0.41, 0.4112, 0.41, 0.4112, 0.41, 0.4112, 0.41, 0.4112, 0.41, 0.4112, 0.41, 0.4112, 0.41, 0.4112, 0.41, 0.4112, 0.41, 0.4112, 0.41, 0.4112, 0.41, 0.4112, 0.4005, 0.6612, 0.4005, 0.6612, 0.4005, 0.6612, 0.4005, 0.6612, 0.4005, 0.6612, 0.4005, 0.6612, 0.4005, 0.6612, 0.4005, 0.6612, 0.4005, 0.6612, 0.4005, 0.6612, 0.4005, 0.6612, 0.4005, 0.6612, 0.41, 0.4112, 0.41, 0.4113, 0.41, 0.4113, 0.41, 0.4112, 0.41, 0.4112, 0.41, 0.4112, 0.41, 0.4112, 0.41, 0.4112, 0.41, 0.4112, 0.41, 0.4112, 0.41, 0.4112, 0.41, 0.4112, 0.41, 0.4112, 0.41, 0.4112, 0.41, 0.4112, 0.41, 0.4112, 0.41, 0.4112, 0.41, 0.4112, 0.41, 0.4112, 0.41, 0.4112, 0.41, 0.4112, 0.41, 0.4112, 0.41, 0.4112, 0.41, 0.4112, 0.41, 0.4112, 0.41, 0.4112, 0.41, 0.4112, 0.41, 0.4112, 0.41, 0.4112, 0.41, 0.4112, 0.41, 0.4112, 0.41, 0.4112, 0.41, 0.4112, 0.41, 0.4112, 0.41, 0.4112, 0.41, 0.4112, 0.41, 0.4113, 0.41, 0.4112, 0.41, 0.4112, 0.41, 0.4113, 0.41, 0.4112, 0.41, 0.4112, 0.41, 0.4112, 0.41, 0.4112, 0.41, 0.4112, 0.41, 0.4112, 0.41, 0.4112, 0.41, 0.4112, 0.41, 0.4112, 0.41, 0.4112, 0.41, 0.4112, 0.41, 0.4112, 0.41, 0.4112, 0.41, 0.4112, 0.41, 0.4112, 0.41, 0.4112, 0.41, 0.4112, 0.41, 0.4112, 0.41, 0.4112, 0.41, 0.4112, 0.41, 0.4112, 0.41, 0.4112, 0.41, 0.4112, 0.41, 0.4112, 0.41, 0.4112, 0.41, 0.4112, 0.41, 0.4112, 0.41, 0.4112, 0.41, 0.4112, 0.41, 0.4112, 0.41, 0.4112, 0.41, 0.4112, 0.41, 0.4112, 0.41, 0.4112, 0.41, 0.4112, 0.41, 0.4112, 0.41, 0.4112, 0.41, 0.4112, 0.41, 0.4113, 0.41, 0.4112, 0.41, 0.4112, 0.41, 0.4112, 0.41, 0.4112, 0.41, 0.4112, 0.41, 0.4112, 0.41, 0.4112, 0.41, 0.4112, 0.41, 0.4112, 0.41, 0.4112, 0.41, 0.4112, 0.41, 0.4112, 0.41, 0.4112, 0.41, 0.4112, 0.41, 0.4112, 0.41, 0.4112, 0.41, 0.4112, 0.41, 0.4112, 0.41, 0.4112, 0.41, 0.4112, 0.41, 0.4112, 0.41, 0.4112, 0.41, 0.4112, 0.41, 0.4112, 0.41, 0.4112, 0.41, 0.4112, 0.41, 0.4112, 0.41, 0.4112, 0.41, 0.4112, 0.4005, 0.6612, 0.4005, 0.6612, 0.4005, 0.6612, 0.4005, 0.6612, 0.4005, 0.6612, 0.4005, 0.6612, 0.4005, 0.6612, 0.4005, 0.6612, 0.4005, 0.6612, 0.4005, 0.6612, 0.4005, 0.6612, 0.4005, 0.6612, 0.41, 0.4112, 0.41, 0.4113, 0.41, 0.4113, 0.41, 0.4112, 0.41, 0.4112, 0.41, 0.4112, 0.41, 0.4112, 0.41, 0.4112, 0.41, 0.4112, 0.41, 0.4112, 0.41, 0.4112, 0.41, 0.4112, 0.41, 0.4112, 0.41, 0.4112, 0.41, 0.4112, 0.41, 0.4112, 0.41, 0.4112, 0.41, 0.4112, 0.41, 0.4112, 0.41, 0.4112, 0.41, 0.4112, 0.41, 0.4112, 0.41, 0.4112, 0.41, 0.4112, 0.41, 0.4112, 0.41, 0.4112, 0.41, 0.4112, 0.41, 0.4112, 0.41, 0.4112, 0.41, 0.4112, 0.41, 0.4112, 0.41, 0.4112, 0.41, 0.4112, 0.41, 0.4112, 0.41, 0.4112, 0.41, 0.4112, 0.41, 0.4113, 0.41, 0.4112, 0.41, 0.4112, 0.41, 0.4113, 0.41, 0.4112, 0.41, 0.4112, 0.41, 0.4112, 0.41, 0.4112])
me_cube.materials.append(mat_material)
me_cube.use_remesh_preserve_volume = False
me_cube.use_remesh_preserve_attributes = False
me_cube.use_mirror_vertex_groups = False
me_cube.update()

# ---- objects
ob_mealwood = bpy.data.objects.new('mealwood', me_cube)

# ---- transforms, parenting, visibility, modifiers, constraints
ob_mealwood.location = (0.0, 0.0, 0.0)
ob_mealwood.rotation_euler = (-0.06415, 0.3031, 0.05861)
ob_mealwood.lock_rotations_4d = False
ob_mealwood.empty_display_type = 'ARROWS'
ob_mealwood.lineart.crease_threshold = 0.0

# ---- collection membership
col_collection.objects.link(ob_mealwood)

# ---- scene / render settings (as saved in the file)
scene.frame_start = 1; scene.frame_end = 250; scene.frame_set(1)
scene.render.engine = 'BLENDER_EEVEE_NEXT'
scene.cycles.use_denoising = False
scene.cycles.samples = 128
scene.cycles.sampling_pattern = 'TABULATED_SOBOL'
scene.cycles.use_adaptive_sampling = False
scene.cycles.use_light_tree = False
scene.view_settings.view_transform = 'Filmic'
bpy.context.view_layer.update()

# ---- added for rendering (the .blend has no active camera and no usable light): camera, sun
cam_auto = bpy.data.cameras.new('AutoCamera')
cam_auto.lens = 50.0
cam_auto.sensor_width = 36.0
cam_auto.clip_end = 1000.0
ob_auto_camera = bpy.data.objects.new('AutoCamera', cam_auto)
scene.collection.objects.link(ob_auto_camera)
ob_auto_camera.location = (1.46906, -1.80669, 1.77318)
ob_auto_camera.rotation_euler = (1.09748, -7.21219e-08, 0.694738)
scene.camera = ob_auto_camera
light_auto_sun = bpy.data.lights.new('AutoSun', 'SUN')
light_auto_sun.energy = 3.0
light_auto_sun.angle = 0.0523599
ob_auto_sun = bpy.data.objects.new('AutoSun', light_auto_sun)
scene.collection.objects.link(ob_auto_sun)
ob_auto_sun.rotation_euler = (0.872665, 0.174533, 0.523599)
bpy.context.view_layer.update()
